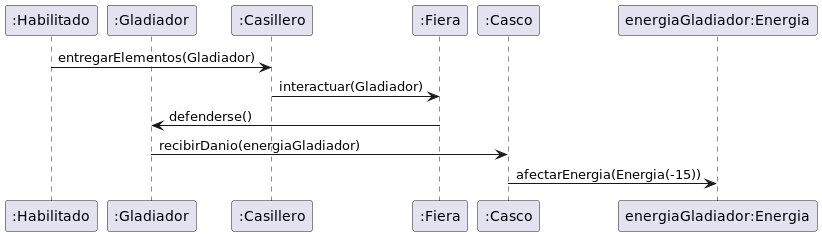

The diagram above was rendered by PlantUML. Its source (embedded in the PNG):
@startuml gladiadorConCascoEncuentraUnaFiera

participant Habilitado as ":Habilitado"
participant Gladiador as ":Gladiador"

participant Casillero as ":Casillero"
participant Fiera as ":Fiera"

participant Casco as ":Casco"
participant energiaGladiador as "energiaGladiador:Energia"

Habilitado -> Casillero: entregarElementos(Gladiador)
Casillero -> Fiera: interactuar(Gladiador)

Fiera -> Gladiador: defenderse()
Gladiador -> Casco: recibirDanio(energiaGladiador)
Casco -> energiaGladiador: afectarEnergia(Energia(-15))


@enduml